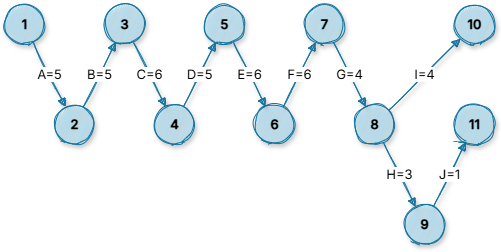

The diagram above was exported from draw.io. Its source (the exported page's mxGraphModel, read from the mxfile embedded in the PNG):
<mxGraphModel dx="1428" dy="743" grid="1" gridSize="10" guides="1" tooltips="1" connect="1" arrows="1" fold="1" page="1" pageScale="1" pageWidth="2400" pageHeight="1800" math="0" shadow="0">
  <root>
    <mxCell id="0" />
    <mxCell id="1" parent="0" />
    <mxCell id="ev2" value="1" style="ellipse;strokeColor=#10739e;fillColor=#b1ddf0;html=1;aspect=fixed;sketch=1;curveFitting=1;jiggle=1;shadow=1;strokeWidth=1;direction=west;hachureGap=2;hachureAngle=-25;fillStyle=auto;fillWeight=1;fontFamily=Inter;fontSource=https%3A%2F%2Ffonts.googleapis.com%2Fcss%3Ffamily%3DInter;fontSize=13;fontStyle=1;textShadow=0;" parent="1" vertex="1">
      <mxGeometry x="160" y="100" width="40" height="40" as="geometry" />
    </mxCell>
    <mxCell id="ev3" value="2" style="ellipse;strokeColor=#10739e;fillColor=#b1ddf0;html=1;aspect=fixed;sketch=1;curveFitting=1;jiggle=1;shadow=1;strokeWidth=1;direction=west;hachureGap=2;hachureAngle=-25;fillWeight=1;fontFamily=Inter;fontSource=https%3A%2F%2Ffonts.googleapis.com%2Fcss%3Ffamily%3DInter;fontSize=13;fontStyle=1;textShadow=0;" parent="1" vertex="1">
      <mxGeometry x="210" y="200" width="40" height="40" as="geometry" />
    </mxCell>
    <mxCell id="ev4" value="3" style="ellipse;strokeColor=#10739e;fillColor=#b1ddf0;html=1;aspect=fixed;sketch=1;curveFitting=1;jiggle=1;shadow=1;strokeWidth=1;direction=west;hachureGap=2;hachureAngle=-25;fillWeight=1;fontFamily=Inter;fontSource=https%3A%2F%2Ffonts.googleapis.com%2Fcss%3Ffamily%3DInter;fontSize=13;fontStyle=1;textShadow=0;" parent="1" vertex="1">
      <mxGeometry x="260" y="100" width="40" height="40" as="geometry" />
    </mxCell>
    <mxCell id="ev5" value="4" style="ellipse;strokeColor=#10739e;fillColor=#b1ddf0;html=1;aspect=fixed;sketch=1;curveFitting=1;jiggle=1;shadow=1;strokeWidth=1;direction=west;hachureGap=2;hachureAngle=-25;fillWeight=1;fontFamily=Inter;fontSource=https%3A%2F%2Ffonts.googleapis.com%2Fcss%3Ffamily%3DInter;fontSize=13;fontStyle=1;textShadow=0;" parent="1" vertex="1">
      <mxGeometry x="310" y="200" width="40" height="40" as="geometry" />
    </mxCell>
    <mxCell id="ev6" value="5" style="ellipse;strokeColor=#10739e;fillColor=#b1ddf0;html=1;aspect=fixed;sketch=1;curveFitting=1;jiggle=1;shadow=1;strokeWidth=1;direction=west;hachureGap=2;hachureAngle=-25;fillWeight=1;fontFamily=Inter;fontSource=https%3A%2F%2Ffonts.googleapis.com%2Fcss%3Ffamily%3DInter;fontSize=13;fontStyle=1;textShadow=0;" parent="1" vertex="1">
      <mxGeometry x="360" y="100" width="40" height="40" as="geometry" />
    </mxCell>
    <mxCell id="ev7" value="6" style="ellipse;strokeColor=#10739e;fillColor=#b1ddf0;html=1;aspect=fixed;sketch=1;curveFitting=1;jiggle=1;shadow=1;strokeWidth=1;direction=west;hachureGap=2;hachureAngle=-25;fillWeight=1;fontFamily=Inter;fontSource=https%3A%2F%2Ffonts.googleapis.com%2Fcss%3Ffamily%3DInter;fontSize=13;fontStyle=1;textShadow=0;" parent="1" vertex="1">
      <mxGeometry x="410" y="200" width="40" height="40" as="geometry" />
    </mxCell>
    <mxCell id="ev8" value="7" style="ellipse;strokeColor=#10739e;fillColor=#b1ddf0;html=1;aspect=fixed;sketch=1;curveFitting=1;jiggle=1;shadow=1;strokeWidth=1;direction=west;hachureGap=2;hachureAngle=-25;fillWeight=1;fontFamily=Inter;fontSource=https%3A%2F%2Ffonts.googleapis.com%2Fcss%3Ffamily%3DInter;fontSize=13;fontStyle=1;textShadow=0;" parent="1" vertex="1">
      <mxGeometry x="460" y="100" width="40" height="40" as="geometry" />
    </mxCell>
    <mxCell id="ev9" value="8" style="ellipse;strokeColor=#10739e;fillColor=#b1ddf0;html=1;aspect=fixed;sketch=1;curveFitting=1;jiggle=1;shadow=1;strokeWidth=1;direction=west;hachureGap=2;hachureAngle=-25;fillWeight=1;fontFamily=Inter;fontSource=https%3A%2F%2Ffonts.googleapis.com%2Fcss%3Ffamily%3DInter;fontSize=13;fontStyle=1;textShadow=0;" parent="1" vertex="1">
      <mxGeometry x="510" y="200" width="40" height="40" as="geometry" />
    </mxCell>
    <mxCell id="ev10" value="9" style="ellipse;strokeColor=#10739e;fillColor=#b1ddf0;html=1;aspect=fixed;sketch=1;curveFitting=1;jiggle=1;shadow=1;strokeWidth=1;direction=west;hachureGap=2;hachureAngle=-25;fillWeight=1;fontFamily=Inter;fontSource=https%3A%2F%2Ffonts.googleapis.com%2Fcss%3Ffamily%3DInter;fontSize=13;fontStyle=1;textShadow=0;" parent="1" vertex="1">
      <mxGeometry x="560" y="300" width="40" height="40" as="geometry" />
    </mxCell>
    <mxCell id="ev11" value="10" style="ellipse;strokeColor=#10739e;fillColor=#b1ddf0;html=1;aspect=fixed;sketch=1;curveFitting=1;jiggle=1;shadow=1;strokeWidth=1;direction=west;hachureGap=2;hachureAngle=-25;fillWeight=1;fontFamily=Inter;fontSource=https%3A%2F%2Ffonts.googleapis.com%2Fcss%3Ffamily%3DInter;fontSize=13;fontStyle=1;textShadow=0;" parent="1" vertex="1">
      <mxGeometry x="610" y="100" width="40" height="40" as="geometry" />
    </mxCell>
    <mxCell id="ev12" value="11" style="ellipse;strokeColor=#10739e;fillColor=#b1ddf0;html=1;aspect=fixed;sketch=1;curveFitting=1;jiggle=1;shadow=1;strokeWidth=1;direction=west;hachureGap=2;hachureAngle=-25;fillWeight=1;fontFamily=Inter;fontSource=https%3A%2F%2Ffonts.googleapis.com%2Fcss%3Ffamily%3DInter;fontSize=13;fontStyle=1;textShadow=0;" parent="1" vertex="1">
      <mxGeometry x="610" y="200" width="40" height="40" as="geometry" />
    </mxCell>
    <mxCell id="e0" value="A=5" style="endArrow=block;html=1;strokeColor=#10739e;sketch=1;curveFitting=1;jiggle=1;shadow=1;strokeWidth=1;hachureGap=2;hachureAngle=-25;fillColor=#b1ddf0;fillWeight=1;fontFamily=Inter;fontSource=https%3A%2F%2Ffonts.googleapis.com%2Fcss%3Ffamily%3DInter;fontSize=13;fontStyle=0;textShadow=0;" parent="1" source="ev2" target="ev3" edge="1">
      <mxGeometry relative="1" as="geometry" />
    </mxCell>
    <mxCell id="e1" value="B=5" style="endArrow=block;html=1;strokeColor=#10739e;sketch=1;curveFitting=1;jiggle=1;shadow=1;strokeWidth=1;hachureGap=2;hachureAngle=-25;fillColor=#b1ddf0;fillWeight=1;fontFamily=Inter;fontSource=https%3A%2F%2Ffonts.googleapis.com%2Fcss%3Ffamily%3DInter;fontSize=13;fontStyle=0;textShadow=0;" parent="1" source="ev3" target="ev4" edge="1">
      <mxGeometry relative="1" as="geometry" />
    </mxCell>
    <mxCell id="e2" value="C=6" style="endArrow=block;html=1;strokeColor=#10739e;sketch=1;curveFitting=1;jiggle=1;shadow=1;strokeWidth=1;hachureGap=2;hachureAngle=-25;fillColor=#b1ddf0;fillWeight=1;fontFamily=Inter;fontSource=https%3A%2F%2Ffonts.googleapis.com%2Fcss%3Ffamily%3DInter;fontSize=13;fontStyle=0;textShadow=0;" parent="1" source="ev4" target="ev5" edge="1">
      <mxGeometry relative="1" as="geometry" />
    </mxCell>
    <mxCell id="e3" value="D=5" style="endArrow=block;html=1;strokeColor=#10739e;sketch=1;curveFitting=1;jiggle=1;shadow=1;strokeWidth=1;hachureGap=2;hachureAngle=-25;fillColor=#b1ddf0;fillWeight=1;fontFamily=Inter;fontSource=https%3A%2F%2Ffonts.googleapis.com%2Fcss%3Ffamily%3DInter;fontSize=13;fontStyle=0;textShadow=0;" parent="1" source="ev5" target="ev6" edge="1">
      <mxGeometry relative="1" as="geometry" />
    </mxCell>
    <mxCell id="e4" value="E=6" style="endArrow=block;html=1;strokeColor=#10739e;sketch=1;curveFitting=1;jiggle=1;shadow=1;strokeWidth=1;hachureGap=2;hachureAngle=-25;fillColor=#b1ddf0;fillWeight=1;fontFamily=Inter;fontSource=https%3A%2F%2Ffonts.googleapis.com%2Fcss%3Ffamily%3DInter;fontSize=13;fontStyle=0;textShadow=0;" parent="1" source="ev6" target="ev7" edge="1">
      <mxGeometry relative="1" as="geometry" />
    </mxCell>
    <mxCell id="e5" value="F=6" style="endArrow=block;html=1;strokeColor=#10739e;sketch=1;curveFitting=1;jiggle=1;shadow=1;strokeWidth=1;hachureGap=2;hachureAngle=-25;fillColor=#b1ddf0;fillWeight=1;fontFamily=Inter;fontSource=https%3A%2F%2Ffonts.googleapis.com%2Fcss%3Ffamily%3DInter;fontSize=13;fontStyle=0;textShadow=0;" parent="1" source="ev7" target="ev8" edge="1">
      <mxGeometry relative="1" as="geometry" />
    </mxCell>
    <mxCell id="e6" value="G=4" style="endArrow=block;html=1;strokeColor=#10739e;sketch=1;curveFitting=1;jiggle=1;shadow=1;strokeWidth=1;hachureGap=2;hachureAngle=-25;fillColor=#b1ddf0;fillWeight=1;fontFamily=Inter;fontSource=https%3A%2F%2Ffonts.googleapis.com%2Fcss%3Ffamily%3DInter;fontSize=13;fontStyle=0;textShadow=0;" parent="1" source="ev8" target="ev9" edge="1">
      <mxGeometry relative="1" as="geometry" />
    </mxCell>
    <mxCell id="e7" value="H=3" style="endArrow=block;html=1;strokeColor=#10739e;sketch=1;curveFitting=1;jiggle=1;shadow=1;strokeWidth=1;hachureGap=2;hachureAngle=-25;fillColor=#b1ddf0;fillWeight=1;fontFamily=Inter;fontSource=https%3A%2F%2Ffonts.googleapis.com%2Fcss%3Ffamily%3DInter;fontSize=13;fontStyle=0;textShadow=0;" parent="1" source="ev9" target="ev10" edge="1">
      <mxGeometry relative="1" as="geometry" />
    </mxCell>
    <mxCell id="e8" value="I=4" style="endArrow=block;html=1;strokeColor=#10739e;sketch=1;curveFitting=1;jiggle=1;shadow=1;strokeWidth=1;hachureGap=2;hachureAngle=-25;fillColor=#b1ddf0;fillWeight=1;fontFamily=Inter;fontSource=https%3A%2F%2Ffonts.googleapis.com%2Fcss%3Ffamily%3DInter;fontSize=13;fontStyle=0;textShadow=0;" parent="1" source="ev9" target="ev11" edge="1">
      <mxGeometry relative="1" as="geometry" />
    </mxCell>
    <mxCell id="e9" value="J=1" style="endArrow=block;html=1;strokeColor=#10739e;sketch=1;curveFitting=1;jiggle=1;shadow=1;strokeWidth=1;hachureGap=2;hachureAngle=-25;fillColor=#b1ddf0;fillWeight=1;fontFamily=Inter;fontSource=https%3A%2F%2Ffonts.googleapis.com%2Fcss%3Ffamily%3DInter;fontSize=13;fontStyle=0;textShadow=0;" parent="1" source="ev10" target="ev12" edge="1">
      <mxGeometry relative="1" as="geometry" />
    </mxCell>
  </root>
</mxGraphModel>